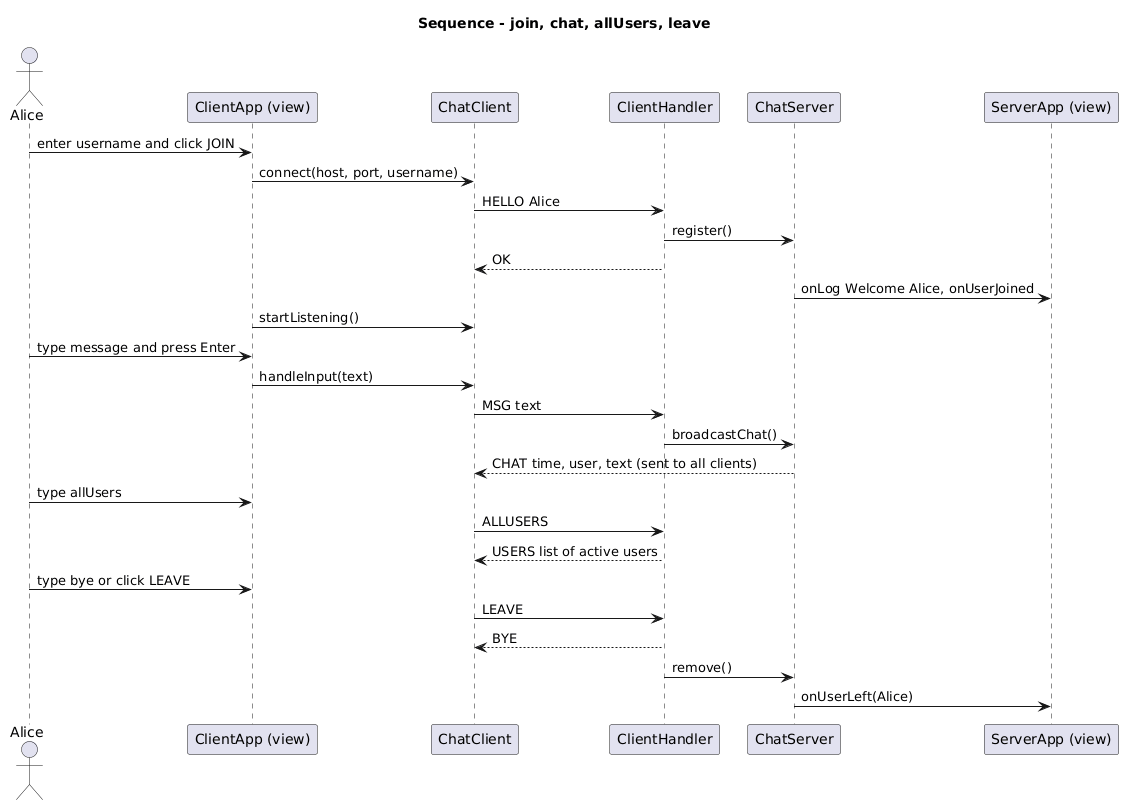

The diagram above was rendered by PlantUML. Its source (embedded in the PNG):
@startuml
title Sequence - join, chat, allUsers, leave

actor Alice
participant "ClientApp (view)" as ClientView
participant ChatClient as Client
participant ClientHandler as Handler
participant ChatServer as Server
participant "ServerApp (view)" as ServerView

Alice -> ClientView : enter username and click JOIN
ClientView -> Client : connect(host, port, username)
Client -> Handler : HELLO Alice
Handler -> Server : register()
Handler --> Client : OK
Server -> ServerView : onLog Welcome Alice, onUserJoined
ClientView -> Client : startListening()

Alice -> ClientView : type message and press Enter
ClientView -> Client : handleInput(text)
Client -> Handler : MSG text
Handler -> Server : broadcastChat()
Server --> Client : CHAT time, user, text (sent to all clients)

Alice -> ClientView : type allUsers
Client -> Handler : ALLUSERS
Handler --> Client : USERS list of active users

Alice -> ClientView : type bye or click LEAVE
Client -> Handler : LEAVE
Handler --> Client : BYE
Handler -> Server : remove()
Server -> ServerView : onUserLeft(Alice)
@enduml